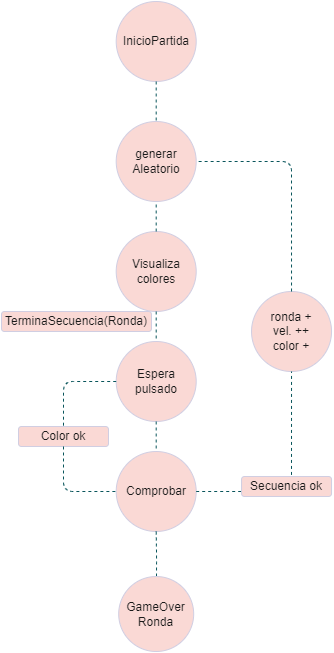

The diagram above was exported from draw.io. Its source (the exported page's mxGraphModel, read from the mxfile embedded in the PNG):
<mxGraphModel dx="2120" dy="1172" grid="1" gridSize="10" guides="1" tooltips="1" connect="1" arrows="1" fold="1" page="1" pageScale="1" pageWidth="827" pageHeight="1169" math="0" shadow="0">
  <root>
    <mxCell id="0" />
    <mxCell id="1" parent="0" />
    <mxCell id="Uu07qXamzoV7BdfcDM-m-5" value="&lt;div&gt;InicioPartida&lt;br&gt;&lt;/div&gt;" style="ellipse;whiteSpace=wrap;html=1;aspect=fixed;fontSize=12;fillColor=#FAD9D5;strokeColor=#D0CEE2;fontColor=#1A1A1A;rounded=1;" parent="1" vertex="1">
      <mxGeometry x="324.69000000000005" y="60" width="80" height="80" as="geometry" />
    </mxCell>
    <mxCell id="Uu07qXamzoV7BdfcDM-m-6" value="&lt;div&gt;Visualiza&lt;/div&gt;&lt;div&gt;colores&lt;br&gt;&lt;/div&gt;" style="ellipse;whiteSpace=wrap;html=1;aspect=fixed;fontSize=12;fillColor=#FAD9D5;strokeColor=#D0CEE2;fontColor=#1A1A1A;rounded=1;" parent="1" vertex="1">
      <mxGeometry x="324.69000000000005" y="290" width="80" height="80" as="geometry" />
    </mxCell>
    <mxCell id="Uu07qXamzoV7BdfcDM-m-7" value="&lt;div&gt;Espera&lt;/div&gt;&lt;div&gt;pulsado&lt;br&gt;&lt;/div&gt;" style="ellipse;whiteSpace=wrap;html=1;aspect=fixed;fontSize=12;fillColor=#FAD9D5;strokeColor=#D0CEE2;fontColor=#1A1A1A;rounded=1;" parent="1" vertex="1">
      <mxGeometry x="324.68999999999994" y="400" width="80" height="80" as="geometry" />
    </mxCell>
    <mxCell id="Uu07qXamzoV7BdfcDM-m-8" value="Comprobar" style="ellipse;whiteSpace=wrap;html=1;aspect=fixed;fontSize=12;fillColor=#FAD9D5;strokeColor=#D0CEE2;fontColor=#1A1A1A;rounded=1;" parent="1" vertex="1">
      <mxGeometry x="324.69000000000005" y="510" width="80" height="80" as="geometry" />
    </mxCell>
    <mxCell id="Uu07qXamzoV7BdfcDM-m-9" value="&lt;div&gt;ronda +&lt;/div&gt;&lt;div&gt;vel. ++&lt;/div&gt;&lt;div&gt;color +&lt;br&gt;&lt;/div&gt;" style="ellipse;whiteSpace=wrap;html=1;aspect=fixed;fontSize=12;fillColor=#FAD9D5;strokeColor=#D0CEE2;fontColor=#1A1A1A;rounded=1;" parent="1" vertex="1">
      <mxGeometry x="460.03" y="350" width="80" height="80" as="geometry" />
    </mxCell>
    <mxCell id="Uu07qXamzoV7BdfcDM-m-10" style="edgeStyle=orthogonalEdgeStyle;rounded=1;orthogonalLoop=1;jettySize=auto;html=1;dashed=1;endArrow=none;endFill=0;strokeColor=#09555B;exitX=0.5;exitY=1;exitDx=0;exitDy=0;entryX=0.5;entryY=0;entryDx=0;entryDy=0;fontColor=#1A1A1A;" parent="1" source="Uu07qXamzoV7BdfcDM-m-5" target="Uu07qXamzoV7BdfcDM-m-31" edge="1">
      <mxGeometry relative="1" as="geometry">
        <mxPoint x="367" y="170" as="targetPoint" />
        <mxPoint x="310" y="55" as="sourcePoint" />
      </mxGeometry>
    </mxCell>
    <mxCell id="Uu07qXamzoV7BdfcDM-m-11" style="edgeStyle=orthogonalEdgeStyle;rounded=1;orthogonalLoop=1;jettySize=auto;html=1;dashed=1;endArrow=none;endFill=0;strokeColor=#09555B;exitX=0.5;exitY=1;exitDx=0;exitDy=0;entryX=0.5;entryY=0;entryDx=0;entryDy=0;fontColor=#1A1A1A;" parent="1" source="Uu07qXamzoV7BdfcDM-m-6" target="Uu07qXamzoV7BdfcDM-m-7" edge="1">
      <mxGeometry relative="1" as="geometry">
        <mxPoint x="374.69000000000005" y="410" as="targetPoint" />
        <mxPoint x="374.69000000000005" y="370" as="sourcePoint" />
      </mxGeometry>
    </mxCell>
    <mxCell id="Uu07qXamzoV7BdfcDM-m-12" style="edgeStyle=orthogonalEdgeStyle;rounded=1;orthogonalLoop=1;jettySize=auto;html=1;dashed=1;endArrow=none;endFill=0;strokeColor=#09555B;exitX=0.5;exitY=1;exitDx=0;exitDy=0;entryX=0.5;entryY=0;entryDx=0;entryDy=0;fontColor=#1A1A1A;" parent="1" source="Uu07qXamzoV7BdfcDM-m-7" target="Uu07qXamzoV7BdfcDM-m-8" edge="1">
      <mxGeometry relative="1" as="geometry">
        <mxPoint x="384.69000000000005" y="420" as="targetPoint" />
        <mxPoint x="384.69000000000005" y="380" as="sourcePoint" />
      </mxGeometry>
    </mxCell>
    <mxCell id="Uu07qXamzoV7BdfcDM-m-13" style="edgeStyle=orthogonalEdgeStyle;rounded=1;orthogonalLoop=1;jettySize=auto;html=1;dashed=1;endArrow=none;endFill=0;strokeColor=#09555B;exitX=1;exitY=0.5;exitDx=0;exitDy=0;entryX=0.5;entryY=1;entryDx=0;entryDy=0;fontColor=#1A1A1A;" parent="1" source="Uu07qXamzoV7BdfcDM-m-8" target="Uu07qXamzoV7BdfcDM-m-9" edge="1">
      <mxGeometry relative="1" as="geometry">
        <mxPoint x="470.03" y="510" as="targetPoint" />
        <mxPoint x="394.69000000000005" y="390" as="sourcePoint" />
      </mxGeometry>
    </mxCell>
    <mxCell id="Uu07qXamzoV7BdfcDM-m-14" style="edgeStyle=orthogonalEdgeStyle;rounded=1;orthogonalLoop=1;jettySize=auto;html=1;dashed=1;endArrow=none;endFill=0;strokeColor=#09555B;exitX=0.5;exitY=0;exitDx=0;exitDy=0;entryX=1;entryY=0.5;entryDx=0;entryDy=0;fontColor=#1A1A1A;" parent="1" source="Uu07qXamzoV7BdfcDM-m-9" target="Uu07qXamzoV7BdfcDM-m-31" edge="1">
      <mxGeometry relative="1" as="geometry">
        <mxPoint x="487" y="100" as="targetPoint" />
        <mxPoint x="550.03" y="255" as="sourcePoint" />
        <Array as="points">
          <mxPoint x="500" y="220" />
        </Array>
      </mxGeometry>
    </mxCell>
    <mxCell id="Uu07qXamzoV7BdfcDM-m-16" value="TerminaSecuencia(Ronda)" style="text;html=1;strokeColor=#D0CEE2;fillColor=#FAD9D5;align=center;verticalAlign=middle;whiteSpace=wrap;rounded=1;fontColor=#1A1A1A;" parent="1" vertex="1">
      <mxGeometry x="210" y="370" width="150" height="20" as="geometry" />
    </mxCell>
    <mxCell id="Uu07qXamzoV7BdfcDM-m-17" value="Color ok" style="text;html=1;strokeColor=#D0CEE2;fillColor=#FAD9D5;align=center;verticalAlign=middle;whiteSpace=wrap;rounded=1;fontColor=#1A1A1A;" parent="1" vertex="1">
      <mxGeometry x="227" y="485" width="90" height="20" as="geometry" />
    </mxCell>
    <mxCell id="Uu07qXamzoV7BdfcDM-m-20" style="edgeStyle=orthogonalEdgeStyle;rounded=1;orthogonalLoop=1;jettySize=auto;html=1;dashed=1;endArrow=none;endFill=0;fontSize=12;fontColor=#1A1A1A;strokeColor=#09555B;entryX=0.5;entryY=0;entryDx=0;entryDy=0;exitX=0;exitY=0.5;exitDx=0;exitDy=0;" parent="1" source="Uu07qXamzoV7BdfcDM-m-7" target="Uu07qXamzoV7BdfcDM-m-17" edge="1">
      <mxGeometry relative="1" as="geometry">
        <mxPoint x="307" y="515" as="sourcePoint" />
      </mxGeometry>
    </mxCell>
    <mxCell id="Uu07qXamzoV7BdfcDM-m-28" style="edgeStyle=orthogonalEdgeStyle;rounded=1;orthogonalLoop=1;jettySize=auto;html=1;dashed=1;endArrow=none;endFill=0;fontSize=12;fontColor=#1A1A1A;strokeColor=#09555B;entryX=0.5;entryY=1;entryDx=0;entryDy=0;" parent="1" target="Uu07qXamzoV7BdfcDM-m-8" edge="1">
      <mxGeometry relative="1" as="geometry">
        <mxPoint x="235.02999999999997" y="570" as="targetPoint" />
        <mxPoint x="365" y="635" as="sourcePoint" />
      </mxGeometry>
    </mxCell>
    <mxCell id="Uu07qXamzoV7BdfcDM-m-29" value="&lt;div&gt;GameOver&lt;/div&gt;&lt;div&gt;Ronda&lt;br&gt;&lt;/div&gt;" style="ellipse;whiteSpace=wrap;html=1;aspect=fixed;fontSize=12;fillColor=#FAD9D5;strokeColor=#D0CEE2;fontColor=#1A1A1A;rounded=1;" parent="1" vertex="1">
      <mxGeometry x="327.19" y="635" width="75" height="75" as="geometry" />
    </mxCell>
    <mxCell id="Uu07qXamzoV7BdfcDM-m-31" value="&lt;div&gt;generar&lt;/div&gt;&lt;div&gt;Aleatorio&lt;/div&gt;" style="ellipse;whiteSpace=wrap;html=1;aspect=fixed;fontSize=12;fillColor=#FAD9D5;strokeColor=#D0CEE2;fontColor=#1A1A1A;rounded=1;" parent="1" vertex="1">
      <mxGeometry x="324.69" y="180" width="80" height="80" as="geometry" />
    </mxCell>
    <mxCell id="Uu07qXamzoV7BdfcDM-m-33" style="edgeStyle=orthogonalEdgeStyle;rounded=1;orthogonalLoop=1;jettySize=auto;html=1;dashed=1;endArrow=none;endFill=0;fontSize=12;fontColor=#1A1A1A;strokeColor=#09555B;entryX=0;entryY=0.5;entryDx=0;entryDy=0;exitX=0.5;exitY=1;exitDx=0;exitDy=0;" parent="1" source="Uu07qXamzoV7BdfcDM-m-17" target="Uu07qXamzoV7BdfcDM-m-8" edge="1">
      <mxGeometry relative="1" as="geometry">
        <mxPoint x="334.69000000000005" y="450" as="sourcePoint" />
        <mxPoint x="282" y="495" as="targetPoint" />
      </mxGeometry>
    </mxCell>
    <mxCell id="Uu07qXamzoV7BdfcDM-m-34" value="Secuencia ok" style="text;html=1;strokeColor=#D0CEE2;fillColor=#FAD9D5;align=center;verticalAlign=middle;whiteSpace=wrap;rounded=1;fontColor=#1A1A1A;" parent="1" vertex="1">
      <mxGeometry x="450.03" y="535" width="90" height="20" as="geometry" />
    </mxCell>
    <mxCell id="Uu07qXamzoV7BdfcDM-m-35" style="edgeStyle=orthogonalEdgeStyle;rounded=1;orthogonalLoop=1;jettySize=auto;html=1;dashed=1;endArrow=none;endFill=0;strokeColor=#09555B;exitX=0.5;exitY=0;exitDx=0;exitDy=0;entryX=0.5;entryY=1;entryDx=0;entryDy=0;fontColor=#1A1A1A;" parent="1" source="Uu07qXamzoV7BdfcDM-m-6" target="Uu07qXamzoV7BdfcDM-m-31" edge="1">
      <mxGeometry relative="1" as="geometry">
        <mxPoint x="377.19000000000005" y="180" as="targetPoint" />
        <mxPoint x="374.69000000000005" y="150" as="sourcePoint" />
      </mxGeometry>
    </mxCell>
  </root>
</mxGraphModel>